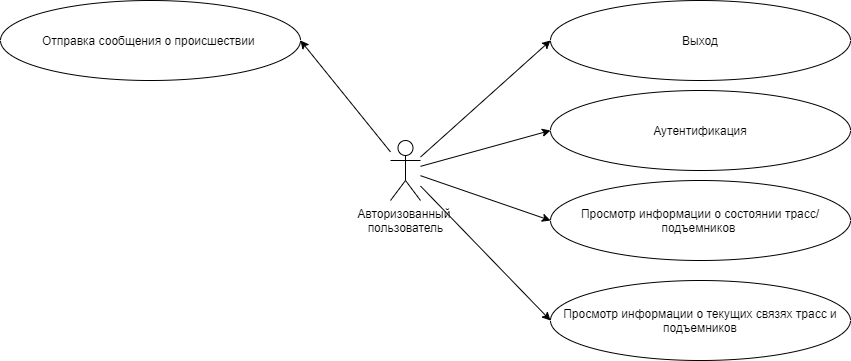

The diagram above was exported from draw.io. Its source (the exported page's mxGraphModel, read from the mxfile embedded in the PNG):
<mxGraphModel dx="1779" dy="644" grid="1" gridSize="10" guides="1" tooltips="1" connect="1" arrows="1" fold="1" page="1" pageScale="1" pageWidth="827" pageHeight="1169" math="0" shadow="0">
  <root>
    <mxCell id="BnoSVPoVb47WVTV7vWPB-0" />
    <mxCell id="BnoSVPoVb47WVTV7vWPB-1" parent="BnoSVPoVb47WVTV7vWPB-0" />
    <mxCell id="cv1UMU4Q_JhyfkA-Sbsk-0" style="rounded=0;orthogonalLoop=1;jettySize=auto;html=1;entryX=0;entryY=0.5;entryDx=0;entryDy=0;" parent="BnoSVPoVb47WVTV7vWPB-1" source="cv1UMU4Q_JhyfkA-Sbsk-6" target="cv1UMU4Q_JhyfkA-Sbsk-9" edge="1">
      <mxGeometry relative="1" as="geometry" />
    </mxCell>
    <mxCell id="cv1UMU4Q_JhyfkA-Sbsk-1" style="edgeStyle=none;rounded=0;orthogonalLoop=1;jettySize=auto;html=1;entryX=1;entryY=0.5;entryDx=0;entryDy=0;" parent="BnoSVPoVb47WVTV7vWPB-1" source="cv1UMU4Q_JhyfkA-Sbsk-6" target="cv1UMU4Q_JhyfkA-Sbsk-7" edge="1">
      <mxGeometry relative="1" as="geometry" />
    </mxCell>
    <mxCell id="cv1UMU4Q_JhyfkA-Sbsk-2" style="edgeStyle=none;rounded=0;orthogonalLoop=1;jettySize=auto;html=1;entryX=0;entryY=0.5;entryDx=0;entryDy=0;" parent="BnoSVPoVb47WVTV7vWPB-1" source="cv1UMU4Q_JhyfkA-Sbsk-6" target="jH3UrtbomQiZqBmv5ce7-0" edge="1">
      <mxGeometry relative="1" as="geometry">
        <mxPoint x="270" y="170" as="targetPoint" />
      </mxGeometry>
    </mxCell>
    <mxCell id="cv1UMU4Q_JhyfkA-Sbsk-4" style="edgeStyle=none;rounded=0;orthogonalLoop=1;jettySize=auto;html=1;entryX=0;entryY=0.5;entryDx=0;entryDy=0;" parent="BnoSVPoVb47WVTV7vWPB-1" source="cv1UMU4Q_JhyfkA-Sbsk-6" target="jH3UrtbomQiZqBmv5ce7-1" edge="1">
      <mxGeometry relative="1" as="geometry">
        <mxPoint x="270" y="350" as="targetPoint" />
      </mxGeometry>
    </mxCell>
    <mxCell id="cv1UMU4Q_JhyfkA-Sbsk-5" style="edgeStyle=none;rounded=0;orthogonalLoop=1;jettySize=auto;html=1;entryX=0;entryY=0.5;entryDx=0;entryDy=0;" parent="BnoSVPoVb47WVTV7vWPB-1" source="cv1UMU4Q_JhyfkA-Sbsk-6" target="jH3UrtbomQiZqBmv5ce7-2" edge="1">
      <mxGeometry relative="1" as="geometry">
        <mxPoint x="270" y="440" as="targetPoint" />
      </mxGeometry>
    </mxCell>
    <mxCell id="cv1UMU4Q_JhyfkA-Sbsk-6" value="Авторизованный &lt;br&gt;пользователь" style="shape=umlActor;verticalLabelPosition=bottom;verticalAlign=top;html=1;outlineConnect=0;" parent="BnoSVPoVb47WVTV7vWPB-1" vertex="1">
      <mxGeometry x="120" y="260" width="30" height="60" as="geometry" />
    </mxCell>
    <mxCell id="cv1UMU4Q_JhyfkA-Sbsk-7" value="Отправка сообщения о происшествии&amp;nbsp;" style="ellipse;whiteSpace=wrap;html=1;" parent="BnoSVPoVb47WVTV7vWPB-1" vertex="1">
      <mxGeometry x="-270" y="120" width="300" height="80" as="geometry" />
    </mxCell>
    <mxCell id="cv1UMU4Q_JhyfkA-Sbsk-9" value="Выход" style="ellipse;whiteSpace=wrap;html=1;" parent="BnoSVPoVb47WVTV7vWPB-1" vertex="1">
      <mxGeometry x="280" y="120" width="300" height="80" as="geometry" />
    </mxCell>
    <mxCell id="jH3UrtbomQiZqBmv5ce7-0" value="Аутентификация" style="ellipse;whiteSpace=wrap;html=1;" vertex="1" parent="BnoSVPoVb47WVTV7vWPB-1">
      <mxGeometry x="280" y="210" width="300" height="80" as="geometry" />
    </mxCell>
    <mxCell id="jH3UrtbomQiZqBmv5ce7-1" value="Просмотр информации о состоянии трасс/подъемников&amp;nbsp;" style="ellipse;whiteSpace=wrap;html=1;" vertex="1" parent="BnoSVPoVb47WVTV7vWPB-1">
      <mxGeometry x="280" y="300" width="300" height="80" as="geometry" />
    </mxCell>
    <mxCell id="jH3UrtbomQiZqBmv5ce7-2" value="Просмотр информации о текущих связях трасс и подъемников" style="ellipse;whiteSpace=wrap;html=1;" vertex="1" parent="BnoSVPoVb47WVTV7vWPB-1">
      <mxGeometry x="280" y="400" width="300" height="80" as="geometry" />
    </mxCell>
  </root>
</mxGraphModel>